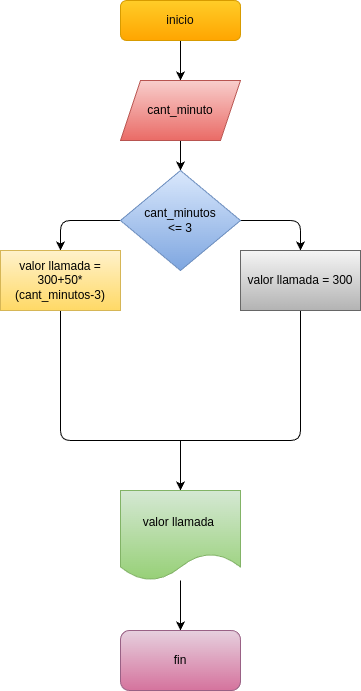

The diagram above was exported from draw.io. Its source (the exported page's mxGraphModel, read from the mxfile embedded in the PNG):
<mxGraphModel dx="473" dy="457" grid="1" gridSize="10" guides="1" tooltips="1" connect="1" arrows="1" fold="1" page="1" pageScale="1" pageWidth="827" pageHeight="1169" math="0" shadow="0">
  <root>
    <mxCell id="0" />
    <mxCell id="1" parent="0" />
    <mxCell id="3" style="edgeStyle=none;html=1;" parent="1" source="2" edge="1">
      <mxGeometry relative="1" as="geometry">
        <mxPoint x="220" y="160" as="targetPoint" />
      </mxGeometry>
    </mxCell>
    <mxCell id="2" value="&lt;font color=&quot;#0c0909&quot;&gt;inicio&lt;/font&gt;" style="rounded=1;whiteSpace=wrap;html=1;fillColor=#ffcd28;gradientColor=#ffa500;strokeColor=#d79b00;" parent="1" vertex="1">
      <mxGeometry x="160" y="80" width="120" height="40" as="geometry" />
    </mxCell>
    <mxCell id="6" value="" style="edgeStyle=none;html=1;" parent="1" source="4" target="5" edge="1">
      <mxGeometry relative="1" as="geometry" />
    </mxCell>
    <mxCell id="4" value="&lt;font color=&quot;#000000&quot;&gt;cant_minuto&lt;/font&gt;" style="shape=parallelogram;perimeter=parallelogramPerimeter;whiteSpace=wrap;html=1;fixedSize=1;fillColor=#f8cecc;gradientColor=#ea6b66;strokeColor=#b85450;" parent="1" vertex="1">
      <mxGeometry x="160" y="160" width="120" height="60" as="geometry" />
    </mxCell>
    <mxCell id="18" style="edgeStyle=none;html=1;exitX=1;exitY=0.5;exitDx=0;exitDy=0;fontColor=#000000;" parent="1" source="5" target="12" edge="1">
      <mxGeometry relative="1" as="geometry">
        <Array as="points">
          <mxPoint x="340" y="300" />
        </Array>
      </mxGeometry>
    </mxCell>
    <mxCell id="19" style="edgeStyle=none;html=1;exitX=0;exitY=0.5;exitDx=0;exitDy=0;entryX=0.5;entryY=0;entryDx=0;entryDy=0;fontColor=#000000;" parent="1" source="5" target="14" edge="1">
      <mxGeometry relative="1" as="geometry">
        <Array as="points">
          <mxPoint x="100" y="300" />
        </Array>
      </mxGeometry>
    </mxCell>
    <mxCell id="5" value="&lt;font color=&quot;#000000&quot;&gt;cant_minutos&lt;br&gt;&amp;lt;= 3&lt;/font&gt;" style="rhombus;whiteSpace=wrap;html=1;fillColor=#dae8fc;gradientColor=#7ea6e0;strokeColor=#6c8ebf;" parent="1" vertex="1">
      <mxGeometry x="160" y="250" width="120" height="100" as="geometry" />
    </mxCell>
    <mxCell id="22" style="edgeStyle=none;html=1;exitX=0.5;exitY=1;exitDx=0;exitDy=0;strokeColor=default;endArrow=none;endFill=0;" edge="1" parent="1" source="12">
      <mxGeometry relative="1" as="geometry">
        <mxPoint x="220" y="520" as="targetPoint" />
        <Array as="points">
          <mxPoint x="340" y="520" />
        </Array>
      </mxGeometry>
    </mxCell>
    <mxCell id="12" value="&lt;font color=&quot;#000000&quot;&gt;valor llamada = 300&lt;/font&gt;" style="rounded=0;whiteSpace=wrap;html=1;fillColor=#f5f5f5;gradientColor=#b3b3b3;strokeColor=#666666;" parent="1" vertex="1">
      <mxGeometry x="280" y="330" width="120" height="60" as="geometry" />
    </mxCell>
    <mxCell id="23" style="edgeStyle=none;html=1;exitX=0.5;exitY=1;exitDx=0;exitDy=0;endArrow=none;endFill=0;" edge="1" parent="1" source="14">
      <mxGeometry relative="1" as="geometry">
        <mxPoint x="220" y="520" as="targetPoint" />
        <Array as="points">
          <mxPoint x="100" y="520" />
        </Array>
      </mxGeometry>
    </mxCell>
    <mxCell id="14" value="&lt;font color=&quot;#000000&quot;&gt;valor llamada = 300+50*(cant_minutos-3)&lt;/font&gt;" style="rounded=0;whiteSpace=wrap;html=1;fillColor=#fff2cc;gradientColor=#ffd966;strokeColor=#d6b656;" parent="1" vertex="1">
      <mxGeometry x="40" y="330" width="120" height="60" as="geometry" />
    </mxCell>
    <mxCell id="17" value="" style="edgeStyle=none;html=1;" parent="1" source="15" target="16" edge="1">
      <mxGeometry relative="1" as="geometry" />
    </mxCell>
    <mxCell id="24" style="edgeStyle=none;html=1;entryX=0.5;entryY=0;entryDx=0;entryDy=0;" edge="1" parent="1" target="15">
      <mxGeometry relative="1" as="geometry">
        <mxPoint x="210" y="520" as="targetPoint" />
        <mxPoint x="220" y="520" as="sourcePoint" />
      </mxGeometry>
    </mxCell>
    <mxCell id="15" value="&lt;font color=&quot;#000000&quot;&gt;valor llamada&amp;nbsp;&lt;/font&gt;" style="shape=document;whiteSpace=wrap;html=1;boundedLbl=1;fillColor=#d5e8d4;gradientColor=#97d077;strokeColor=#82b366;" parent="1" vertex="1">
      <mxGeometry x="160" y="570" width="120" height="90" as="geometry" />
    </mxCell>
    <mxCell id="16" value="&lt;font color=&quot;#000000&quot;&gt;fin&lt;/font&gt;" style="rounded=1;whiteSpace=wrap;html=1;fillColor=#e6d0de;gradientColor=#d5739d;strokeColor=#996185;" parent="1" vertex="1">
      <mxGeometry x="160" y="710" width="120" height="60" as="geometry" />
    </mxCell>
  </root>
</mxGraphModel>